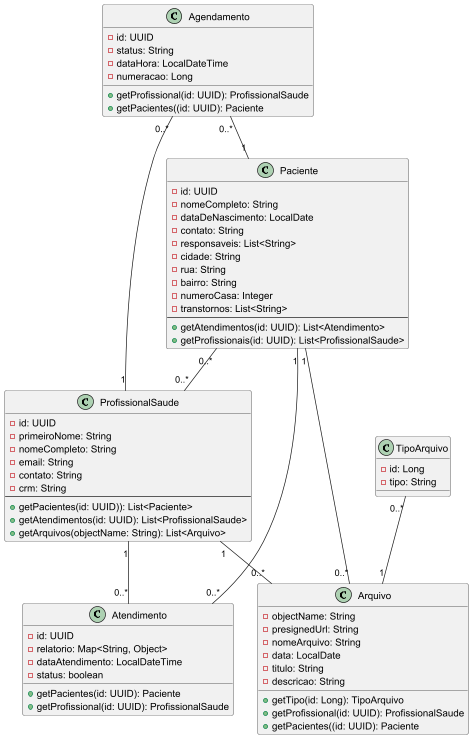

The diagram above was rendered by PlantUML. Its source (embedded in the PNG):
@startuml

class Paciente {
    - id: UUID
    - nomeCompleto: String
    - dataDeNascimento: LocalDate
    - contato: String
    - responsaveis: List<String>
    - cidade: String
    - rua: String
    - bairro: String
    - numeroCasa: Integer
    - transtornos: List<String>
    --
    + getAtendimentos(id: UUID): List<Atendimento>
    + getProfissionais(id: UUID): List<ProfissionalSaude>
}

class Atendimento {
    - id: UUID
    - relatorio: Map<String, Object>
    - dataAtendimento: LocalDateTime
    - status: boolean

    +getPacientes(id: UUID): Paciente
    +getProfissional(id: UUID): ProfissionalSaude
}

class ProfissionalSaude {
    - id: UUID
    - primeiroNome: String
    - nomeCompleto: String
    - email: String
    - contato: String
    - crm: String
    --
    + getPacientes(id: UUID)): List<Paciente>
    + getAtendimentos(id: UUID): List<ProfissionalSaude>
    + getArquivos(objectName: String): List<Arquivo>
}

class Arquivo {
    - objectName: String
    - presignedUrl: String
    - nomeArquivo: String
    - data: LocalDate
    - titulo: String
    - descricao: String

    + getTipo(id: Long): TipoArquivo
    + getProfissional(id: UUID): ProfissionalSaude
    + getPacientes((id: UUID): Paciente
}

class TipoArquivo {
    - id: Long
    - tipo: String

}

class Agendamento {
- id: UUID
- status: String
- dataHora: LocalDateTime
- numeracao: Long


+ getProfissional(id: UUID): ProfissionalSaude
+ getPacientes((id: UUID): Paciente
}

Paciente "1" -- "0..*" Atendimento
ProfissionalSaude "1" -- "0..*" Atendimento
Paciente "0..*" -- "0..*" ProfissionalSaude
TipoArquivo "0..*" -- "1" Arquivo
Paciente "1" -- "0..*" Arquivo
ProfissionalSaude "1" -- "0..*" Arquivo
Agendamento "0..*" -- "1" ProfissionalSaude
Agendamento "0..*" -- "1" Paciente

@enduml